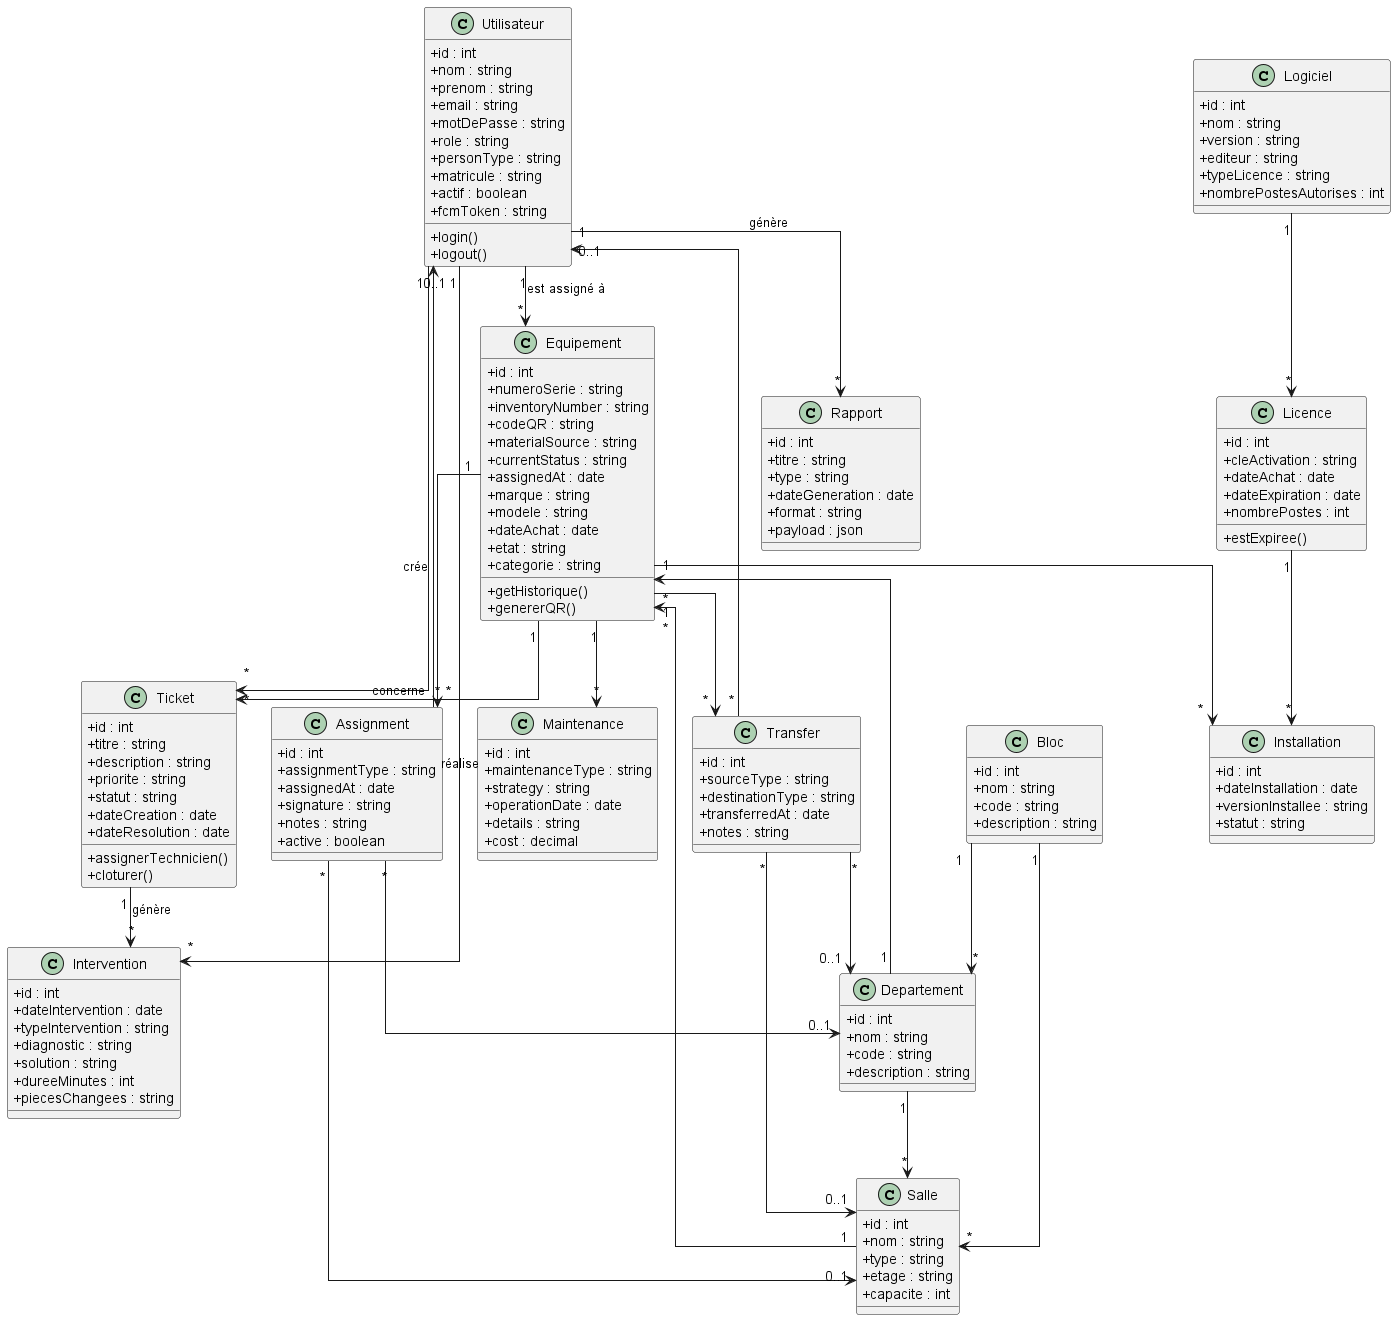

The diagram above was rendered by PlantUML. Its source (embedded in the PNG):
@startuml
skinparam classAttributeIconSize 0
skinparam linetype ortho
skinparam packageStyle rectangle

' ===================== USERS =====================
class Utilisateur {
  +id : int
  +nom : string
  +prenom : string
  +email : string
  +motDePasse : string
  +role : string
  +personType : string
  +matricule : string
  +actif : boolean
  +fcmToken : string
  +login()
  +logout()
}

class Ticket {
  +id : int
  +titre : string
  +description : string
  +priorite : string
  +statut : string
  +dateCreation : date
  +dateResolution : date
  +assignerTechnicien()
  +cloturer()
}

class Intervention {
  +id : int
  +dateIntervention : date
  +typeIntervention : string
  +diagnostic : string
  +solution : string
  +dureeMinutes : int
  +piecesChangees : string
}

class Rapport {
  +id : int
  +titre : string
  +type : string
  +dateGeneration : date
  +format : string
  +payload : json
}

' ===================== EQUIPMENT =====================
class Equipement {
  +id : int
  +numeroSerie : string
  +inventoryNumber : string
  +codeQR : string
  +materialSource : string
  +currentStatus : string
  +assignedAt : date
  +marque : string
  +modele : string
  +dateAchat : date
  +etat : string
  +categorie : string
  +getHistorique()
  +genererQR()
}

class Maintenance {
  +id : int
  +maintenanceType : string
  +strategy : string
  +operationDate : date
  +details : string
  +cost : decimal
}

class Assignment {
  +id : int
  +assignmentType : string
  +assignedAt : date
  +signature : string
  +notes : string
  +active : boolean
}

class Transfer {
  +id : int
  +sourceType : string
  +destinationType : string
  +transferredAt : date
  +notes : string
}

' ===================== STRUCTURE =====================
class Bloc {
  +id : int
  +nom : string
  +code : string
  +description : string
}

class Departement {
  +id : int
  +nom : string
  +code : string
  +description : string
}

class Salle {
  +id : int
  +nom : string
  +type : string
  +etage : string
  +capacite : int
}

' ===================== SOFTWARE =====================
class Logiciel {
  +id : int
  +nom : string
  +version : string
  +editeur : string
  +typeLicence : string
  +nombrePostesAutorises : int
}

class Licence {
  +id : int
  +cleActivation : string
  +dateAchat : date
  +dateExpiration : date
  +nombrePostes : int
  +estExpiree()
}

class Installation {
  +id : int
  +dateInstallation : date
  +versionInstallee : string
  +statut : string
}

' ===================== RELATIONS =====================

' Users
Utilisateur "1" --> "*" Ticket : crée
Utilisateur "1" --> "*" Intervention : réalise
Utilisateur "1" --> "*" Rapport : génère
Utilisateur "1" --> "*" Equipement : est assigné à

' Ticket system
Ticket "1" --> "*" Intervention : génère
Equipement "1" --> "*" Ticket : concerne

' Equipment lifecycle
Equipement "1" --> "*" Maintenance
Equipement "1" --> "*" Assignment
Equipement "1" --> "*" Transfer
Equipement "1" --> "*" Installation

' Organization structure
Bloc "1" --> "*" Departement
Bloc "1" --> "*" Salle
Departement "1" --> "*" Salle
Departement "1" --> "*" Equipement
Salle "1" --> "*" Equipement

' Software
Logiciel "1" --> "*" Licence
Licence "1" --> "*" Installation

' Assignment relations
Assignment "*" --> "0..1" Utilisateur
Assignment "*" --> "0..1" Salle
Assignment "*" --> "0..1" Departement

' Transfer relations
Transfer "*" --> "0..1" Utilisateur
Transfer "*" --> "0..1" Salle
Transfer "*" --> "0..1" Departement

@enduml